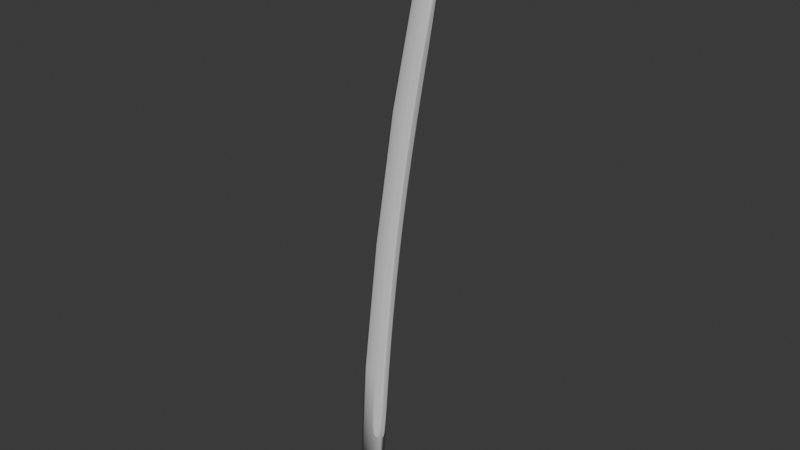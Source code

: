 # Source: katana2.blend  (saved by Blender 4.3.34; exported with 4.5.12 LTS)
import bpy
from mathutils import Matrix  # noqa: F401  (used for matrix-valued properties, if any)

bpy.ops.wm.read_factory_settings(use_empty=True)
scene = bpy.context.scene
scene.name = 'Scene'

# ---- collections
col_katana = bpy.data.collections.new('Katana'); scene.collection.children.link(col_katana)

# ---- world
world_world = bpy.data.worlds.new('World'); scene.world = world_world
world_world.use_nodes = True; world_world.node_tree.nodes.clear()
_N = world_world.node_tree.nodes; _L = world_world.node_tree.links
n0 = _N.new('ShaderNodeOutputWorld'); n0.name = 'World Output'; n0.location = (300, 300)
n1 = _N.new('ShaderNodeBackground'); n1.name = 'Background'; n1.location = (10, 300)
n1.inputs[0].default_value = (0.05088, 0.05088, 0.05088, 1.0)
_L.new(n1.outputs[0], n0.inputs[0])
n0.is_active_output = True
world_world.color = (0.05088, 0.05088, 0.05088)
world_world.sun_shadow_jitter_overblur = 0.0

# ---- meshes
me_plane = bpy.data.meshes.new('Plane')
me_plane.from_pydata([(-0.07761, -0.004644, -3.804e-09), (0.07761, -0.004644, 0.02161), (-0.03321, 0.7327, -2.802e-08), (0.122, 0.7327, 0.02161), (0.05893, 1.544, 4.42e-08), (0.1981, 1.524, 0.02161), (0.1728, 2.301, 1.129e-07), (0.3085, 2.282, 0.02161), (0.3498, 3.165, 1.911e-07), (0.4707, 3.145, 0.02161), (0.01592, -0.004644, 0.02697), (0.06032, 0.7327, 0.02697), (0.1428, 1.532, 0.02697), (0.2546, 2.29, 0.02697), (0.4226, 3.153, 0.02697), (-0.011, 0.7327, 0.01367), (0.07884, 1.541, 0.01367), (0.1922, 2.299, 0.01367), (0.3671, 3.162, 0.01367), (-0.0554, -0.004644, 0.01367), (0.3602, 3.209, 1.975e-07), (0.3775, 3.206, 0.01367), (0.3782, 3.258, 2.018e-07), (0.3942, 3.251, 0.01367), (0.4017, 3.298, 2.05e-07), (0.4153, 3.287, 0.01367), (0.4278, 3.33, 2.089e-07), (0.4412, 3.318, 0.01367), (0.4576, 3.358, 2.116e-07), (0.4699, 3.346, 0.01367), (0.4881, 3.381, 2.131e-07), (0.4994, 3.368, 0.01367), (0.01592, -0.004644, 0.0), (0.518, 3.379, 0.01367), (0.4297, 3.192, 0.02507), (0.4397, 3.227, 0.02317), (0.4512, 3.264, 0.02127), (0.4636, 3.291, 0.01937), (0.4796, 3.32, 0.01747), (0.4994, 3.351, 0.01557), (0.4774, 3.179, 0.02047), (0.4842, 3.212, 0.01934), (0.491, 3.245, 0.0182), (0.4977, 3.279, 0.01707), (0.5045, 3.312, 0.01594), (0.5113, 3.345, 0.0148), (0.07761, -0.004644, 0.0), (0.122, 0.7327, 0.0), (0.1981, 1.524, 0.0), (0.3085, 2.282, 0.0), (0.4707, 3.145, 0.0), (0.5219, 3.396, 0.0), (0.518, 3.379, 0.0), (0.4774, 3.179, 0.0), (0.4842, 3.212, 0.0), (0.491, 3.245, 0.0), (0.4977, 3.279, 0.0), (0.5045, 3.312, 0.0), (-0.0554, -0.004644, 0.0), (0.02182, -0.004644, 0.02773), (0.0709, -0.004644, 0.02339), (0.1153, 0.7327, 0.02339), (0.06622, 0.7327, 0.02773), (0.1935, 1.526, 0.02339), (0.1466, 1.531, 0.02773), (0.3044, 2.282, 0.02339), (0.2607, 2.288, 0.02773), (0.4638, 3.148, 0.02339), (0.425, 3.152, 0.02773), (0.4323, 3.191, 0.02608), (0.4703, 3.183, 0.022), (0.4421, 3.226, 0.02444), (0.4778, 3.217, 0.02062), (0.4541, 3.261, 0.0228), (0.4856, 3.252, 0.01923), (0.4672, 3.289, 0.02115), (0.4914, 3.283, 0.01784), (0.483, 3.318, 0.01951), (0.4993, 3.315, 0.01645), (0.5053, 3.348, 0.01773), (0.02182, -0.004644, 0.0), (0.0709, -0.004644, 0.0), (0.5112, 3.345, 0.0), (0.4483, 3.076, 0.02288), (0.4454, 3.085, 0.02347), (0.4383, 3.09, 0.02438), (0.4294, 3.092, 0.02534), (0.03589, 0.1154, 0.02685), (0.04007, 0.1074, 0.02645), (0.04791, 0.1027, 0.02577), (0.0569, 0.1025, 0.02499), (0.06488, 0.107, 0.02427), (0.06958, 0.1149, 0.02391), (0.4209, 3.088, 0.02611), (0.4156, 3.081, 0.02643), (0.2985, 2.283, 0.02314), (0.1869, 1.527, 0.0234), (0.1079, 0.7336, 0.02365), (0.07441, 0.7327, 0.02675), (0.1537, 1.53, 0.02664), (0.2656, 2.288, 0.02654)], [(83, 84), (84, 85), (85, 86), (88, 87), (89, 88), (90, 89), (91, 90), (92, 91), (86, 93), (93, 94), (100, 94), (97, 92), (83, 95), (95, 96), (96, 97), (87, 98), (98, 99), (99, 100)], [(60, 1, 3, 61), (61, 3, 5, 63), (63, 5, 7, 65), (65, 7, 9, 67), (17, 13, 14, 18), (16, 12, 13, 17), (15, 11, 12, 16), (19, 10, 11, 15), (0, 19, 15, 2), (2, 15, 16, 4), (4, 16, 17, 6), (6, 17, 18, 8), (8, 18, 21, 20), (20, 21, 23, 22), (22, 23, 25, 24), (24, 25, 27, 26), (26, 27, 29, 28), (28, 29, 31, 30), (30, 31, 33, 51), (14, 34, 21, 18), (23, 21, 34, 35), (25, 23, 35, 36), (27, 25, 36, 37), (29, 27, 37, 38), (31, 29, 38, 39), (33, 31, 39), (68, 69, 34, 14), (72, 70, 40, 41), (74, 72, 41, 42), (76, 74, 42, 43), (78, 76, 43, 44), (79, 78, 44, 45), (33, 39, 79, 45), (41, 40, 53, 54), (42, 41, 54, 55), (9, 7, 49, 50), (43, 42, 55, 56), (7, 5, 48, 49), (51, 33, 52), (40, 9, 50, 53), (5, 3, 47, 48), (44, 43, 56, 57), (3, 1, 46, 47), (10, 19, 58, 32), (59, 10, 32, 80), (19, 0, 58), (1, 60, 81, 46), (60, 59, 80, 81), (39, 38, 77, 79), (79, 77, 78), (38, 37, 75, 77), (77, 75, 76, 78), (37, 36, 73, 75), (75, 73, 74, 76), (36, 35, 71, 73), (73, 71, 72, 74), (35, 34, 69, 71), (71, 69, 70, 72), (9, 40, 70, 67), (67, 70, 69, 68), (13, 66, 68, 14), (66, 65, 67, 68), (12, 64, 66, 13), (64, 63, 65, 66), (11, 62, 64, 12), (62, 61, 63, 64), (10, 59, 62, 11), (59, 60, 61, 62), (44, 57, 82, 45), (45, 82, 52, 33)])
me_plane.polygons.foreach_set('use_smooth', [True] * 70)
_k = {(0, 2): 1.0, (2, 4): 1.0, (4, 6): 1.0, (6, 8): 1.0, (8, 20): 1.0, (20, 22): 1.0, (22, 24): 1.0, (24, 26): 1.0, (26, 28): 1.0, (28, 30): 1.0, (46, 47): 1.0, (47, 48): 1.0, (48, 49): 1.0, (49, 50): 1.0, (51, 52): 1.0, (50, 53): 1.0, (53, 54): 1.0, (54, 55): 1.0, (55, 56): 1.0, (56, 57): 1.0, (32, 58): 1.0, (30, 51): 1.0, (46, 81): 1.0, (0, 58): 1.0, (32, 80): 1.0, (80, 81): 1.0}
me_plane.attributes.new('crease_edge', 'FLOAT', 'EDGE').data.foreach_set('value', [_k.get((min(e.vertices), max(e.vertices)), 0.0) for e in me_plane.edges])
_uv = me_plane.uv_layers.new(name='UVMap')
_uv.uv.foreach_set('vector', [0.8675, 0.0, 1.0, 0.0, 1.0, 1.0, 0.8675, 1.0, 0.8675, 1.0, 1.0, 1.0, 1.0, 1.0, 0.8675, 1.0, 0.8675, 1.0, 1.0, 1.0, 1.0, 1.0, 0.8675, 1.0, 0.8675, 1.0, 1.0, 1.0, 1.0, 1.0, 0.8675, 1.0, 0.1431, 1.0, 0.6026, 1.0, 0.6026, 1.0, 0.1431, 1.0, 0.1431, 1.0, 0.6026, 1.0, 0.6026, 1.0, 0.1431, 1.0, 0.1431, 1.0, 0.6026, 1.0, 0.6026, 1.0, 0.1431, 1.0, 0.1431, 0.0, 0.6026, 0.0, 0.6026, 1.0, 0.1431, 1.0, 0.0, 0.0, 0.1431, 0.0, 0.1431, 1.0, 0.0, 1.0, 0.0, 1.0, 0.1431, 1.0, 0.1431, 1.0, 0.0, 1.0, 0.0, 1.0, 0.1431, 1.0, 0.1431, 1.0, 0.0, 1.0, 0.0, 1.0, 0.1431, 1.0, 0.1431, 1.0, 0.0, 1.0, 0.0, 1.0, 0.1431, 1.0, 0.1431, 1.0, 0.0, 1.0, 0.0, 1.0, 0.1431, 1.0, 0.1431, 1.0, 0.0, 1.0, 0.0, 1.0, 0.1431, 1.0, 0.1431, 1.0, 0.0, 1.0, 0.0, 1.0, 0.1431, 1.0, 0.1431, 1.0, 0.0, 1.0, 0.0, 1.0, 0.1431, 1.0, 0.1431, 1.0, 0.0, 1.0, 0.0, 1.0, 0.1431, 1.0, 0.1431, 1.0, 0.0, 1.0, 0.0, 1.0, 0.1431, 1.0, 0.1431, 1.0, 0.0, 1.0, 0.6026, 1.0, 0.0, 0.0, 0.1431, 1.0, 0.1431, 1.0, 0.1431, 1.0, 0.1431, 1.0, 0.0, 0.0, 0.0, 0.0, 0.1431, 1.0, 0.1431, 1.0, 0.0, 0.0, 0.0, 0.0, 0.1431, 1.0, 0.1431, 1.0, 0.0, 0.0, 0.0, 0.0, 0.1431, 1.0, 0.1431, 1.0, 0.0, 0.0, 0.0, 0.0, 0.1431, 1.0, 0.1431, 1.0, 0.0, 0.0, 0.0, 0.0, 0.1431, 1.0, 0.1431, 1.0, 0.0, 0.0, 0.735, 1.0, 0.0, 0.0, 0.0, 0.0, 0.6026, 1.0, 0.0, 0.0, 0.0, 0.0, 0.0, 0.0, 0.0, 0.0, 0.0, 0.0, 0.0, 0.0, 0.0, 0.0, 0.0, 0.0, 0.0, 0.0, 0.0, 0.0, 0.0, 0.0, 0.0, 0.0, 0.0, 0.0, 0.0, 0.0, 0.0, 0.0, 0.0, 0.0, 0.0, 0.0, 0.0, 0.0, 0.0, 0.0, 0.0, 0.0, 0.1431, 1.0, 0.0, 0.0, 0.0, 0.0, 0.0, 0.0, 0.0, 0.0, 0.0, 0.0, 0.0, 0.0, 0.0, 0.0, 0.0, 0.0, 0.0, 0.0, 0.0, 0.0, 0.0, 0.0, 1.0, 1.0, 1.0, 1.0, 1.0, 1.0, 1.0, 1.0, 0.0, 0.0, 0.0, 0.0, 0.0, 0.0, 0.0, 0.0, 1.0, 1.0, 1.0, 1.0, 1.0, 1.0, 1.0, 1.0, 0.0, 1.0, 0.1431, 1.0, 0.1431, 1.0, 0.0, 0.0, 1.0, 1.0, 1.0, 1.0, 0.0, 0.0, 1.0, 1.0, 1.0, 1.0, 1.0, 1.0, 1.0, 1.0, 0.0, 0.0, 0.0, 0.0, 0.0, 0.0, 0.0, 0.0, 1.0, 1.0, 1.0, 0.0, 1.0, 0.0, 1.0, 1.0, 0.6026, 0.0, 0.1431, 0.0, 0.1431, 0.0, 0.6026, 0.0, 0.735, 0.0, 0.6026, 0.0, 0.6026, 0.0, 0.735, 0.0, 0.1431, 0.0, 0.0, 0.0, 0.1431, 0.0, 1.0, 0.0, 0.8675, 0.0, 0.8675, 0.0, 1.0, 0.0, 0.8675, 0.0, 0.735, 0.0, 0.735, 0.0, 0.8675, 0.0, 0.0, 0.0, 0.0, 0.0, 0.0, 0.0, 0.0, 0.0, 0.0, 0.0, 0.0, 0.0, 0.0, 0.0, 0.0, 0.0, 0.0, 0.0, 0.0, 0.0, 0.0, 0.0, 0.0, 0.0, 0.0, 0.0, 0.0, 0.0, 0.0, 0.0, 0.0, 0.0, 0.0, 0.0, 0.0, 0.0, 0.0, 0.0, 0.0, 0.0, 0.0, 0.0, 0.0, 0.0, 0.0, 0.0, 0.0, 0.0, 0.0, 0.0, 0.0, 0.0, 0.0, 0.0, 0.0, 0.0, 0.0, 0.0, 0.0, 0.0, 0.0, 0.0, 0.0, 0.0, 0.0, 0.0, 0.0, 0.0, 0.0, 0.0, 0.0, 0.0, 0.0, 0.0, 0.0, 0.0, 0.0, 0.0, 1.0, 1.0, 0.0, 0.0, 0.0, 0.0, 0.8675, 1.0, 0.8675, 1.0, 0.0, 0.0, 0.0, 0.0, 0.735, 1.0, 0.6026, 1.0, 0.735, 1.0, 0.735, 1.0, 0.6026, 1.0, 0.735, 1.0, 0.8675, 1.0, 0.8675, 1.0, 0.735, 1.0, 0.6026, 1.0, 0.735, 1.0, 0.735, 1.0, 0.6026, 1.0, 0.735, 1.0, 0.8675, 1.0, 0.8675, 1.0, 0.735, 1.0, 0.6026, 1.0, 0.735, 1.0, 0.735, 1.0, 0.6026, 1.0, 0.735, 1.0, 0.8675, 1.0, 0.8675, 1.0, 0.735, 1.0, 0.6026, 0.0, 0.735, 0.0, 0.735, 1.0, 0.6026, 1.0, 0.735, 0.0, 0.8675, 0.0, 0.8675, 1.0, 0.735, 1.0, 0.0, 0.0, 0.0, 0.0, 0.07091, 0.4955, 0.07127, 0.498, 0.07127, 0.498, 0.07091, 0.4955, 0.1431, 1.0, 0.1431, 1.0])
me_plane.update()
me_plane_001 = bpy.data.meshes.new('Plane.001')
me_plane_001.from_pydata([(-0.07761, -0.004644, -3.804e-09), (0.07761, -0.004644, 0.02161), (-0.03321, 0.7327, -2.802e-08), (0.122, 0.7327, 0.02161), (0.05893, 1.544, 4.42e-08), (0.1981, 1.524, 0.02161), (0.1728, 2.301, 1.129e-07), (0.3085, 2.282, 0.02161), (0.3498, 3.165, 1.911e-07), (0.4707, 3.145, 0.02161), (0.01592, -0.004644, 0.02697), (0.06032, 0.7327, 0.02697), (0.1428, 1.532, 0.02697), (0.2546, 2.29, 0.02697), (0.4226, 3.153, 0.02697), (-0.011, 0.7327, 0.01367), (0.07884, 1.541, 0.01367), (0.1922, 2.299, 0.01367), (0.3671, 3.162, 0.01367), (-0.0554, -0.004644, 0.01367), (0.3602, 3.209, 1.975e-07), (0.3775, 3.206, 0.01367), (0.3782, 3.258, 2.018e-07), (0.3942, 3.251, 0.01367), (0.4017, 3.298, 2.05e-07), (0.4153, 3.287, 0.01367), (0.4278, 3.33, 2.089e-07), (0.4412, 3.318, 0.01367), (0.4576, 3.358, 2.116e-07), (0.4699, 3.346, 0.01367), (0.4881, 3.381, 2.131e-07), (0.4994, 3.368, 0.01367), (0.01592, -0.004644, 0.0), (0.518, 3.379, 0.01367), (0.4297, 3.192, 0.02507), (0.4397, 3.227, 0.02317), (0.4512, 3.264, 0.02127), (0.4636, 3.291, 0.01937), (0.4796, 3.32, 0.01747), (0.4994, 3.351, 0.01557), (0.4774, 3.179, 0.02047), (0.4842, 3.212, 0.01934), (0.491, 3.245, 0.0182), (0.4977, 3.279, 0.01707), (0.5045, 3.312, 0.01594), (0.5113, 3.345, 0.0148), (0.07761, -0.004644, 0.0), (0.122, 0.7327, 0.0), (0.1981, 1.524, 0.0), (0.3085, 2.282, 0.0), (0.4707, 3.145, 0.0), (0.5219, 3.396, 0.0), (0.518, 3.379, 0.0), (0.4774, 3.179, 0.0), (0.4842, 3.212, 0.0), (0.491, 3.245, 0.0), (0.4977, 3.279, 0.0), (0.5045, 3.312, 0.0), (0.5113, 3.345, 0.0), (-0.0554, -0.004644, 0.0)], [], [(10, 1, 3, 11), (11, 3, 5, 12), (12, 5, 7, 13), (13, 7, 9, 14), (17, 13, 14, 18), (16, 12, 13, 17), (15, 11, 12, 16), (19, 10, 11, 15), (0, 19, 15, 2), (2, 15, 16, 4), (4, 16, 17, 6), (6, 17, 18, 8), (8, 18, 21, 20), (20, 21, 23, 22), (22, 23, 25, 24), (24, 25, 27, 26), (26, 27, 29, 28), (28, 29, 31, 30), (30, 31, 33, 51), (14, 34, 21, 18), (23, 21, 34, 35), (25, 23, 35, 36), (27, 25, 36, 37), (29, 27, 37, 38), (31, 29, 38, 39), (33, 31, 39), (9, 40, 34, 14), (35, 34, 40, 41), (36, 35, 41, 42), (37, 36, 42, 43), (38, 37, 43, 44), (39, 38, 44, 45), (33, 39, 45), (41, 40, 53, 54), (45, 44, 57, 58), (42, 41, 54, 55), (33, 45, 58, 52), (9, 7, 49, 50), (43, 42, 55, 56), (7, 5, 48, 49), (51, 33, 52), (40, 9, 50, 53), (5, 3, 47, 48), (44, 43, 56, 57), (3, 1, 46, 47), (10, 19, 59, 32), (1, 10, 32, 46), (19, 0, 59)])
me_plane_001.polygons.foreach_set('use_smooth', [True] * 48)
_k = {(0, 2): 1.0, (2, 4): 1.0, (4, 6): 1.0, (6, 8): 1.0, (8, 20): 1.0, (20, 22): 1.0, (22, 24): 1.0, (24, 26): 1.0, (26, 28): 1.0, (28, 30): 1.0, (46, 47): 1.0, (47, 48): 1.0, (48, 49): 1.0, (49, 50): 1.0, (51, 52): 1.0, (52, 58): 1.0, (50, 53): 1.0, (53, 54): 1.0, (54, 55): 1.0, (55, 56): 1.0, (56, 57): 1.0, (57, 58): 1.0, (32, 59): 1.0, (30, 51): 1.0, (32, 46): 1.0, (0, 59): 1.0}
me_plane_001.attributes.new('crease_edge', 'FLOAT', 'EDGE').data.foreach_set('value', [_k.get((min(e.vertices), max(e.vertices)), 0.0) for e in me_plane_001.edges])
_uv = me_plane_001.uv_layers.new(name='UVMap')
_uv.uv.foreach_set('vector', [0.6026, 0.0, 1.0, 0.0, 1.0, 1.0, 0.6026, 1.0, 0.6026, 1.0, 1.0, 1.0, 1.0, 1.0, 0.6026, 1.0, 0.6026, 1.0, 1.0, 1.0, 1.0, 1.0, 0.6026, 1.0, 0.6026, 1.0, 1.0, 1.0, 1.0, 1.0, 0.6026, 1.0, 0.1431, 1.0, 0.6026, 1.0, 0.6026, 1.0, 0.1431, 1.0, 0.1431, 1.0, 0.6026, 1.0, 0.6026, 1.0, 0.1431, 1.0, 0.1431, 1.0, 0.6026, 1.0, 0.6026, 1.0, 0.1431, 1.0, 0.1431, 0.0, 0.6026, 0.0, 0.6026, 1.0, 0.1431, 1.0, 0.0, 0.0, 0.1431, 0.0, 0.1431, 1.0, 0.0, 1.0, 0.0, 1.0, 0.1431, 1.0, 0.1431, 1.0, 0.0, 1.0, 0.0, 1.0, 0.1431, 1.0, 0.1431, 1.0, 0.0, 1.0, 0.0, 1.0, 0.1431, 1.0, 0.1431, 1.0, 0.0, 1.0, 0.0, 1.0, 0.1431, 1.0, 0.1431, 1.0, 0.0, 1.0, 0.0, 1.0, 0.1431, 1.0, 0.1431, 1.0, 0.0, 1.0, 0.0, 1.0, 0.1431, 1.0, 0.1431, 1.0, 0.0, 1.0, 0.0, 1.0, 0.1431, 1.0, 0.1431, 1.0, 0.0, 1.0, 0.0, 1.0, 0.1431, 1.0, 0.1431, 1.0, 0.0, 1.0, 0.0, 1.0, 0.1431, 1.0, 0.1431, 1.0, 0.0, 1.0, 0.0, 1.0, 0.1431, 1.0, 0.1431, 1.0, 0.0, 1.0, 0.6026, 1.0, 0.0, 0.0, 0.1431, 1.0, 0.1431, 1.0, 0.1431, 1.0, 0.1431, 1.0, 0.0, 0.0, 0.0, 0.0, 0.1431, 1.0, 0.1431, 1.0, 0.0, 0.0, 0.0, 0.0, 0.1431, 1.0, 0.1431, 1.0, 0.0, 0.0, 0.0, 0.0, 0.1431, 1.0, 0.1431, 1.0, 0.0, 0.0, 0.0, 0.0, 0.1431, 1.0, 0.1431, 1.0, 0.0, 0.0, 0.0, 0.0, 0.1431, 1.0, 0.1431, 1.0, 0.0, 0.0, 1.0, 1.0, 0.0, 0.0, 0.0, 0.0, 0.6026, 1.0, 0.0, 0.0, 0.0, 0.0, 0.0, 0.0, 0.0, 0.0, 0.0, 0.0, 0.0, 0.0, 0.0, 0.0, 0.0, 0.0, 0.0, 0.0, 0.0, 0.0, 0.0, 0.0, 0.0, 0.0, 0.0, 0.0, 0.0, 0.0, 0.0, 0.0, 0.0, 0.0, 0.0, 0.0, 0.0, 0.0, 0.0, 0.0, 0.0, 0.0, 0.1431, 1.0, 0.0, 0.0, 0.0, 0.0, 0.0, 0.0, 0.0, 0.0, 0.0, 0.0, 0.0, 0.0, 0.0, 0.0, 0.0, 0.0, 0.0, 0.0, 0.0, 0.0, 0.0, 0.0, 0.0, 0.0, 0.0, 0.0, 0.0, 0.0, 0.1431, 1.0, 0.0, 0.0, 0.0, 0.0, 0.1431, 1.0, 1.0, 1.0, 1.0, 1.0, 1.0, 1.0, 1.0, 1.0, 0.0, 0.0, 0.0, 0.0, 0.0, 0.0, 0.0, 0.0, 1.0, 1.0, 1.0, 1.0, 1.0, 1.0, 1.0, 1.0, 0.0, 1.0, 0.1431, 1.0, 0.1431, 1.0, 0.0, 0.0, 1.0, 1.0, 1.0, 1.0, 0.0, 0.0, 1.0, 1.0, 1.0, 1.0, 1.0, 1.0, 1.0, 1.0, 0.0, 0.0, 0.0, 0.0, 0.0, 0.0, 0.0, 0.0, 1.0, 1.0, 1.0, 0.0, 1.0, 0.0, 1.0, 1.0, 0.6026, 0.0, 0.1431, 0.0, 0.1431, 0.0, 0.6026, 0.0, 1.0, 0.0, 0.6026, 0.0, 0.6026, 0.0, 1.0, 0.0, 0.1431, 0.0, 0.0, 0.0, 0.1431, 0.0])
me_plane_001.update()

# ---- objects
ob_referenceimage = bpy.data.objects.new('ReferenceImage', None)
ob_blade_highpoly = bpy.data.objects.new('Blade_HighPoly', me_plane)
ob_blade_lowpoly = bpy.data.objects.new('Blade_LowPoly', me_plane_001)

# ---- transforms, parenting, visibility, modifiers, constraints
ob_referenceimage.location = (0.2514, 8.047, 0.9385)
ob_referenceimage.rotation_euler = (1.571, 1.719, -0.0)
ob_referenceimage.empty_display_type = 'IMAGE'
ob_referenceimage.empty_display_size = 5.0
ob_blade_highpoly.location = (0.0, 0.0, 0.0)
ob_blade_highpoly.rotation_euler = (1.571, 0.0, 0.0)
_m = ob_blade_highpoly.modifiers.new('Mirror', 'MIRROR')
_m.use_axis = (False, False, True)
_m.use_clip = True
_m = ob_blade_highpoly.modifiers.new('Bevel', 'BEVEL')
_m.width = 0.0002
_m.width_pct = 0.0002
_m.limit_method = 'WEIGHT'
_m.use_clamp_overlap = False
_m.profile = 0.6979
_m = ob_blade_highpoly.modifiers.new('Subdivision', 'SUBSURF')
ob_blade_lowpoly.location = (0.0, 0.0, 0.0)
ob_blade_lowpoly.rotation_euler = (1.571, 0.0, 0.0)
_m = ob_blade_lowpoly.modifiers.new('Mirror', 'MIRROR')
_m.use_axis = (False, False, True)
_m.use_clip = True

# ---- collection membership
scene.collection.objects.link(ob_referenceimage)
col_katana.objects.link(ob_blade_highpoly)
col_katana.objects.link(ob_blade_lowpoly)

# ---- scene / render settings (as saved in the file)
scene.frame_start = 1; scene.frame_end = 250; scene.frame_set(1)
scene.render.engine = 'BLENDER_EEVEE_NEXT'
bpy.context.view_layer.update()

# ---- added for rendering (the .blend has no active camera and no usable light): camera, sun
cam_auto = bpy.data.cameras.new('AutoCamera')
cam_auto.lens = 50.0
cam_auto.sensor_width = 36.0
cam_auto.clip_end = 1000.0
ob_auto_camera = bpy.data.objects.new('AutoCamera', cam_auto)
scene.collection.objects.link(ob_auto_camera)
ob_auto_camera.location = (3.41717, -3.83442, 4.25158)
ob_auto_camera.rotation_euler = (1.09748, -7.21219e-08, 0.694738)
scene.camera = ob_auto_camera
light_auto_sun = bpy.data.lights.new('AutoSun', 'SUN')
light_auto_sun.energy = 3.0
light_auto_sun.angle = 0.0523599
ob_auto_sun = bpy.data.objects.new('AutoSun', light_auto_sun)
scene.collection.objects.link(ob_auto_sun)
ob_auto_sun.rotation_euler = (0.872665, 0.174533, 0.523599)
bpy.context.view_layer.update()
